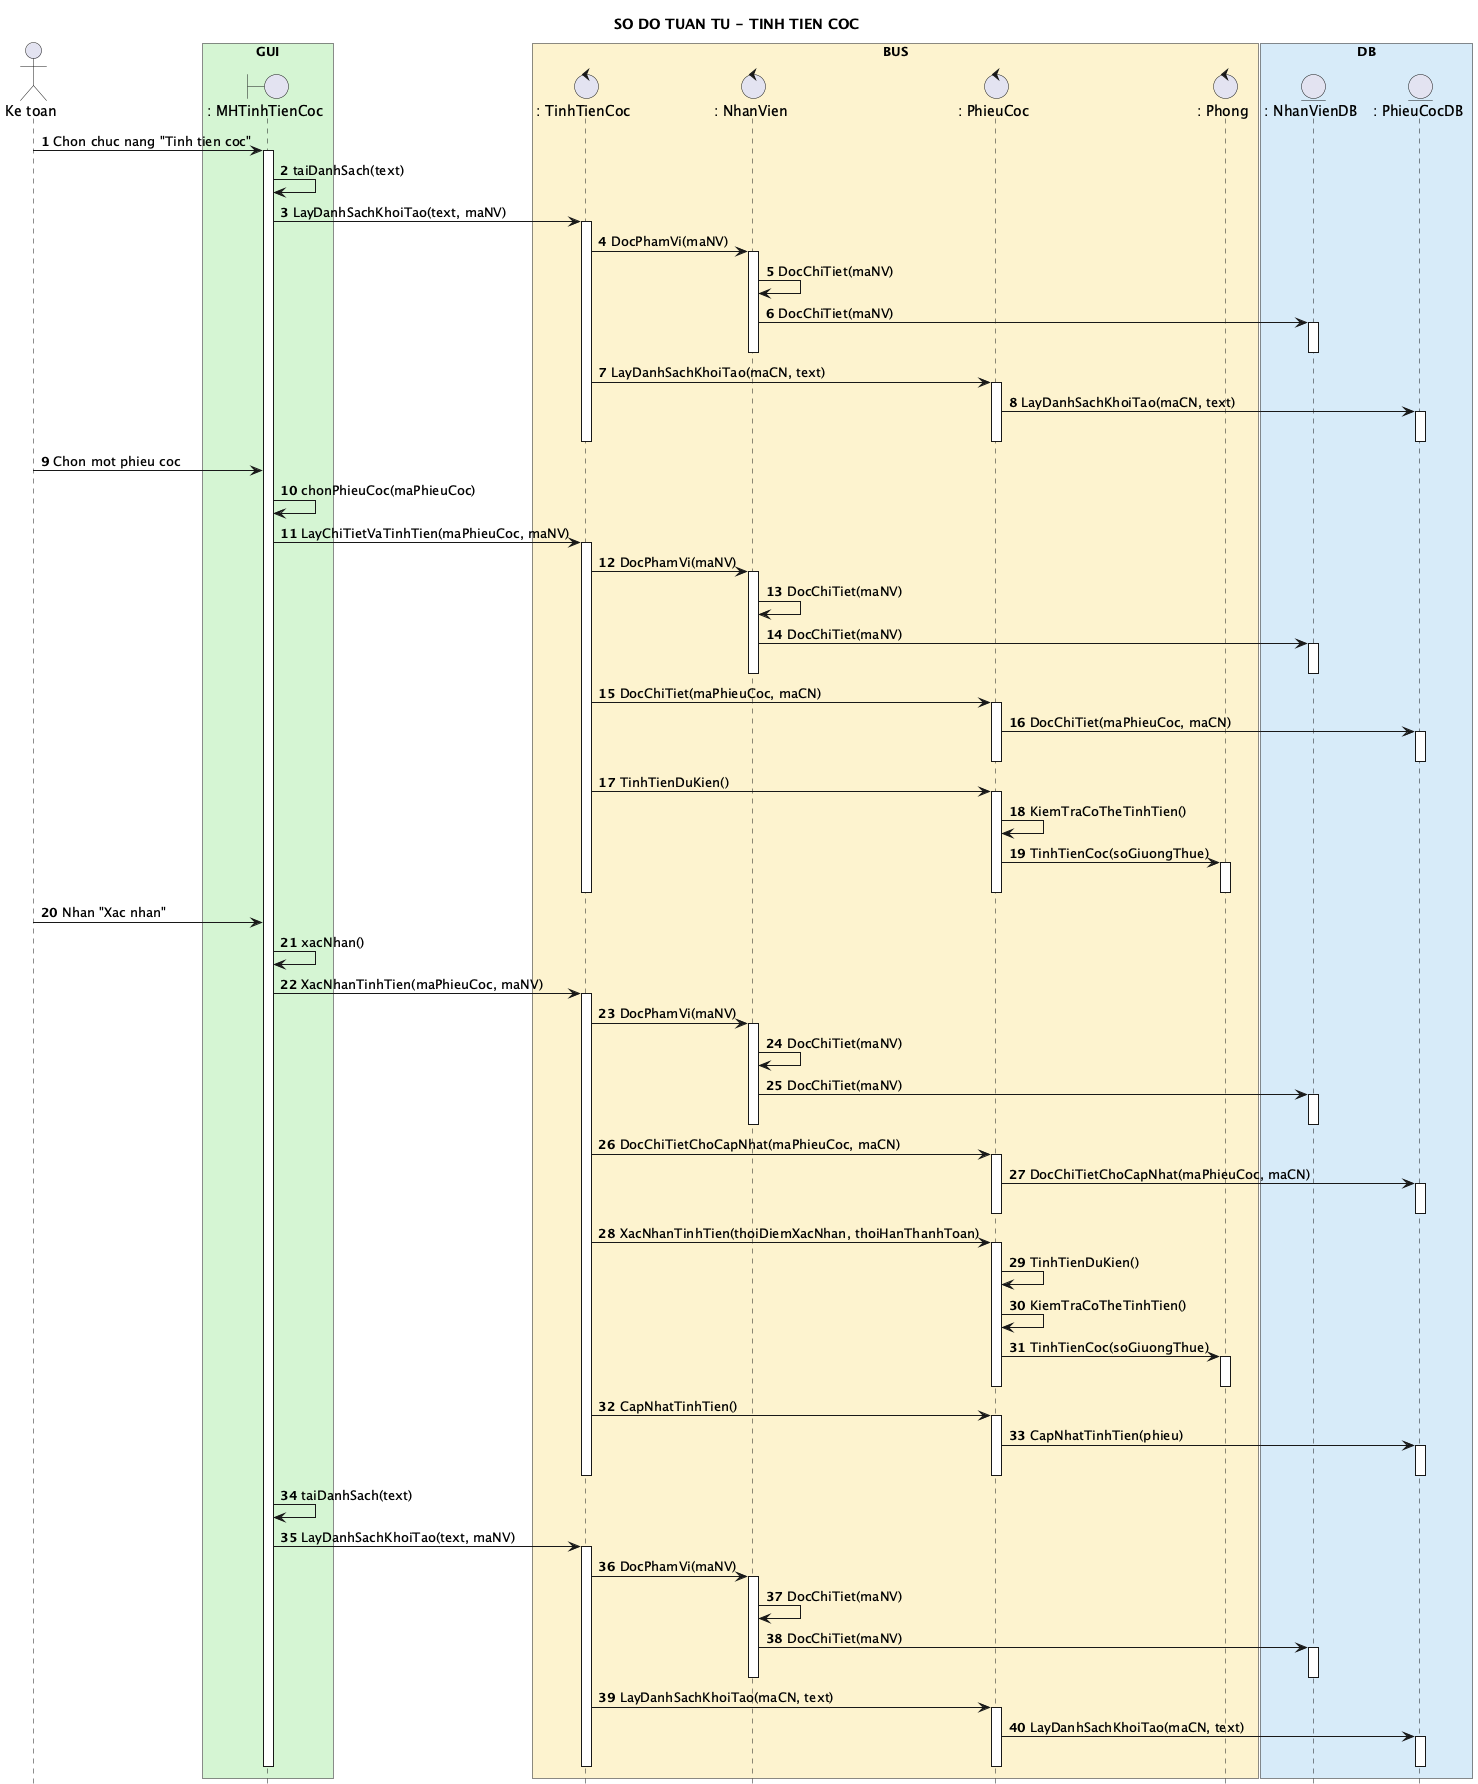

The diagram above was rendered by PlantUML. Its source (embedded in the PNG):
@startuml
title SO DO TUAN TU - TINH TIEN COC

hide footbox
autonumber 1 1
skinparam shadowing false

actor "Ke toan" as KT

box "GUI" #D5F5D3
boundary ": MHTinhTienCoc" as MH
end box

box "BUS" #FCF3CF
control ": TinhTienCoc" as TTC
control ": NhanVien" as NV
control ": PhieuCoc" as PC
control ": Phong" as P
end box

box "DB" #D6EAF8
entity ": NhanVienDB" as NVDB
entity ": PhieuCocDB" as PCDB
end box

KT -> MH : Chon chuc nang "Tinh tien coc"
activate MH
MH -> MH : taiDanhSach(text)
MH -> TTC : LayDanhSachKhoiTao(text, maNV)
activate TTC
TTC -> NV : DocPhamVi(maNV)
activate NV
NV -> NV : DocChiTiet(maNV)
NV -> NVDB : DocChiTiet(maNV)
activate NVDB
deactivate NVDB
deactivate NV
TTC -> PC : LayDanhSachKhoiTao(maCN, text)
activate PC
PC -> PCDB : LayDanhSachKhoiTao(maCN, text)
activate PCDB
deactivate PCDB
deactivate PC
deactivate TTC

KT -> MH : Chon mot phieu coc
MH -> MH : chonPhieuCoc(maPhieuCoc)
MH -> TTC : LayChiTietVaTinhTien(maPhieuCoc, maNV)
activate TTC
TTC -> NV : DocPhamVi(maNV)
activate NV
NV -> NV : DocChiTiet(maNV)
NV -> NVDB : DocChiTiet(maNV)
activate NVDB
deactivate NVDB
deactivate NV
TTC -> PC : DocChiTiet(maPhieuCoc, maCN)
activate PC
PC -> PCDB : DocChiTiet(maPhieuCoc, maCN)
activate PCDB
deactivate PCDB
deactivate PC
TTC -> PC : TinhTienDuKien()
activate PC
PC -> PC : KiemTraCoTheTinhTien()
PC -> P : TinhTienCoc(soGiuongThue)
activate P
deactivate P
deactivate PC
deactivate TTC

KT -> MH : Nhan "Xac nhan"
MH -> MH : xacNhan()
MH -> TTC : XacNhanTinhTien(maPhieuCoc, maNV)
activate TTC
TTC -> NV : DocPhamVi(maNV)
activate NV
NV -> NV : DocChiTiet(maNV)
NV -> NVDB : DocChiTiet(maNV)
activate NVDB
deactivate NVDB
deactivate NV
TTC -> PC : DocChiTietChoCapNhat(maPhieuCoc, maCN)
activate PC
PC -> PCDB : DocChiTietChoCapNhat(maPhieuCoc, maCN)
activate PCDB
deactivate PCDB
deactivate PC
TTC -> PC : XacNhanTinhTien(thoiDiemXacNhan, thoiHanThanhToan)
activate PC
PC -> PC : TinhTienDuKien()
PC -> PC : KiemTraCoTheTinhTien()
PC -> P : TinhTienCoc(soGiuongThue)
activate P
deactivate P
deactivate PC
TTC -> PC : CapNhatTinhTien()
activate PC
PC -> PCDB : CapNhatTinhTien(phieu)
activate PCDB
deactivate PCDB
deactivate PC
deactivate TTC

MH -> MH : taiDanhSach(text)
MH -> TTC : LayDanhSachKhoiTao(text, maNV)
activate TTC
TTC -> NV : DocPhamVi(maNV)
activate NV
NV -> NV : DocChiTiet(maNV)
NV -> NVDB : DocChiTiet(maNV)
activate NVDB
deactivate NVDB
deactivate NV
TTC -> PC : LayDanhSachKhoiTao(maCN, text)
activate PC
PC -> PCDB : LayDanhSachKhoiTao(maCN, text)
activate PCDB
deactivate PCDB
deactivate PC
deactivate TTC

deactivate MH
@enduml